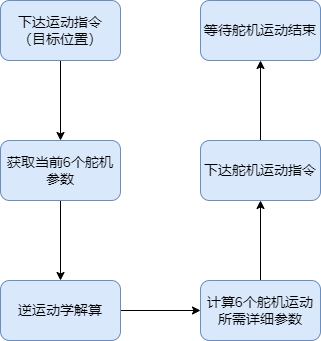

The diagram above was exported from draw.io. Its source (the exported page's mxGraphModel, read from the mxfile embedded in the PNG):
<mxGraphModel dx="1050" dy="549" grid="1" gridSize="10" guides="1" tooltips="1" connect="1" arrows="1" fold="1" page="1" pageScale="1" pageWidth="827" pageHeight="1169" math="0" shadow="0">
  <root>
    <mxCell id="0" />
    <mxCell id="1" parent="0" />
    <mxCell id="0yYlrplYCywkBXInSyd7-3" value="" style="edgeStyle=orthogonalEdgeStyle;rounded=0;orthogonalLoop=1;jettySize=auto;html=1;" edge="1" parent="1" source="0yYlrplYCywkBXInSyd7-1" target="0yYlrplYCywkBXInSyd7-2">
      <mxGeometry relative="1" as="geometry" />
    </mxCell>
    <mxCell id="0yYlrplYCywkBXInSyd7-1" value="下达运动指令&lt;br style=&quot;font-size: 14px;&quot;&gt;（目标位置）" style="rounded=1;whiteSpace=wrap;html=1;fillColor=#dae8fc;strokeColor=#6c8ebf;fontSize=14;" vertex="1" parent="1">
      <mxGeometry x="130" y="140" width="120" height="60" as="geometry" />
    </mxCell>
    <mxCell id="0yYlrplYCywkBXInSyd7-5" value="" style="edgeStyle=orthogonalEdgeStyle;rounded=0;orthogonalLoop=1;jettySize=auto;html=1;" edge="1" parent="1" source="0yYlrplYCywkBXInSyd7-2" target="0yYlrplYCywkBXInSyd7-4">
      <mxGeometry relative="1" as="geometry" />
    </mxCell>
    <mxCell id="0yYlrplYCywkBXInSyd7-2" value="获取当前6个舵机参数" style="whiteSpace=wrap;html=1;rounded=1;fillColor=#dae8fc;strokeColor=#6c8ebf;fontSize=14;" vertex="1" parent="1">
      <mxGeometry x="130" y="280" width="120" height="60" as="geometry" />
    </mxCell>
    <mxCell id="0yYlrplYCywkBXInSyd7-7" value="" style="edgeStyle=orthogonalEdgeStyle;rounded=0;orthogonalLoop=1;jettySize=auto;html=1;" edge="1" parent="1" source="0yYlrplYCywkBXInSyd7-4" target="0yYlrplYCywkBXInSyd7-6">
      <mxGeometry relative="1" as="geometry" />
    </mxCell>
    <mxCell id="0yYlrplYCywkBXInSyd7-4" value="逆运动学解算" style="whiteSpace=wrap;html=1;rounded=1;fontSize=14;fillColor=#dae8fc;strokeColor=#6c8ebf;" vertex="1" parent="1">
      <mxGeometry x="130" y="420" width="120" height="60" as="geometry" />
    </mxCell>
    <mxCell id="0yYlrplYCywkBXInSyd7-9" value="" style="edgeStyle=orthogonalEdgeStyle;rounded=0;orthogonalLoop=1;jettySize=auto;html=1;" edge="1" parent="1" source="0yYlrplYCywkBXInSyd7-6" target="0yYlrplYCywkBXInSyd7-8">
      <mxGeometry relative="1" as="geometry" />
    </mxCell>
    <mxCell id="0yYlrplYCywkBXInSyd7-6" value="计算6个舵机运动所需详细参数" style="whiteSpace=wrap;html=1;rounded=1;fillColor=#dae8fc;strokeColor=#6c8ebf;fontSize=14;" vertex="1" parent="1">
      <mxGeometry x="330" y="420" width="120" height="60" as="geometry" />
    </mxCell>
    <mxCell id="0yYlrplYCywkBXInSyd7-11" value="" style="edgeStyle=orthogonalEdgeStyle;rounded=0;orthogonalLoop=1;jettySize=auto;html=1;" edge="1" parent="1" source="0yYlrplYCywkBXInSyd7-8" target="0yYlrplYCywkBXInSyd7-10">
      <mxGeometry relative="1" as="geometry" />
    </mxCell>
    <mxCell id="0yYlrplYCywkBXInSyd7-8" value="下达舵机运动指令" style="whiteSpace=wrap;html=1;rounded=1;fillColor=#dae8fc;strokeColor=#6c8ebf;fontSize=14;" vertex="1" parent="1">
      <mxGeometry x="330" y="280" width="120" height="60" as="geometry" />
    </mxCell>
    <mxCell id="0yYlrplYCywkBXInSyd7-10" value="等待舵机运动结束" style="whiteSpace=wrap;html=1;rounded=1;fillColor=#dae8fc;strokeColor=#6c8ebf;fontSize=14;" vertex="1" parent="1">
      <mxGeometry x="330" y="140" width="120" height="60" as="geometry" />
    </mxCell>
  </root>
</mxGraphModel>